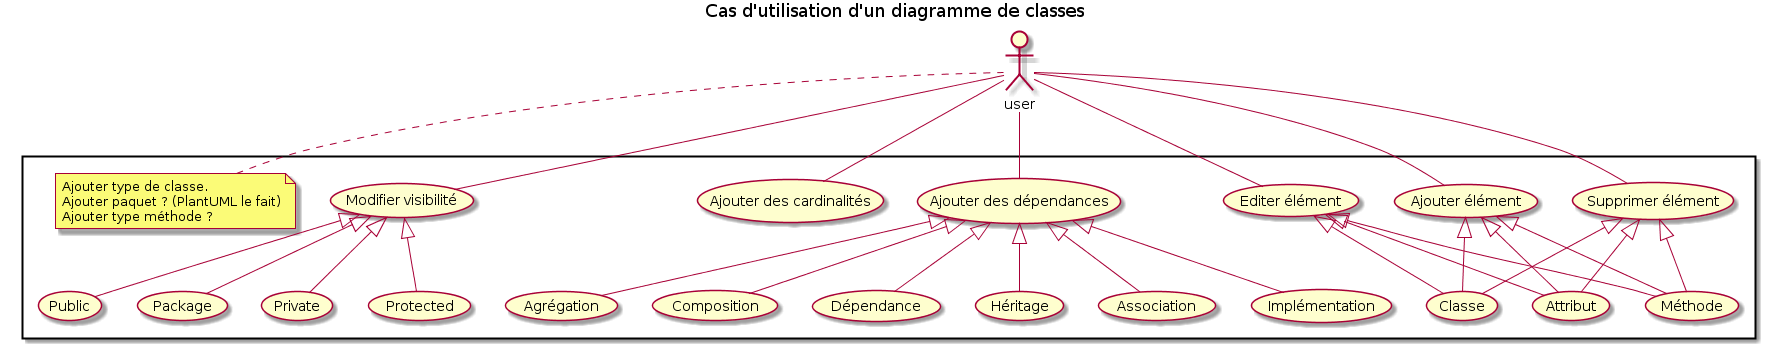

The diagram above was rendered by PlantUML. Its source (embedded in the PNG):
@startuml

title Cas d'utilisation d'un diagramme de classes

Actor :user:

rectangle {
	(Ajouter élément) as (addelem)
	(Editer élément) as (editelem)
	(Supprimer élément) as (remelem)
	(Ajouter des dépendances) as (adddep)
	(Ajouter des cardinalités) as (addcard)
	(Modifier visibilité) as (editvis)
	
	:user: -- (addelem)
	:user: -- (editelem)
	:user: -- (remelem)
	:user: -- (adddep)
	:user: -- (addcard)
	:user: -- (editvis)
	
	(Classe) as (class)
	(Attribut) as (attr)
	(Méthode) as (method)
	
	(addelem) <|-- (class)
	(editelem) <|-- (class)
	(remelem) <|-- (class)
	(addelem) <|-- (attr)
	(editelem) <|-- (attr)
	(remelem) <|-- (attr)
	(addelem) <|-- (method)
	(editelem) <|-- (method)
	(remelem) <|-- (method)
	
	(Dépendance) as (depend)
	(Héritage) as (herit)
	(Association) as (asso)
	(Implémentation) as (imp)
	(Agrégation) as (arg)
	(Composition) as (comp)
	
	(adddep) <|-- (depend)
	(adddep) <|-- (herit)
	(adddep) <|-- (asso)
	(adddep) <|-- (imp)
	(adddep) <|-- (arg)
	(adddep) <|-- (comp)
	
	(editvis) <|-- (Public)
	(editvis) <|-- (Package)
	(editvis) <|-- (Private)
	(editvis) <|-- (Protected)
	
	note top of :user: {
		Ajouter type de classe.
		Ajouter paquet ? (PlantUML le fait)
		Ajouter type méthode ?
	}
}

@enduml